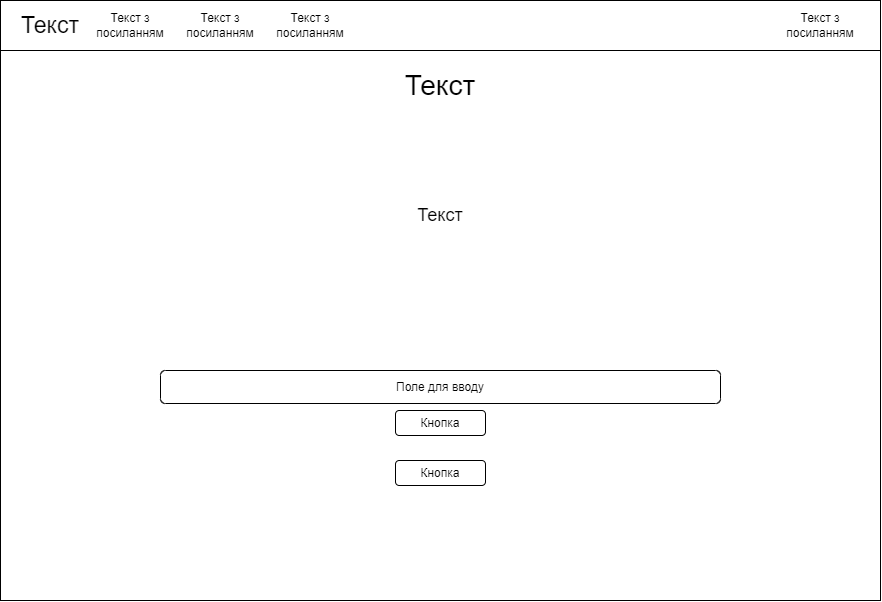

The diagram above was exported from draw.io. Its source (the exported page's mxGraphModel, read from the mxfile embedded in the PNG):
<mxGraphModel dx="1235" dy="665" grid="1" gridSize="10" guides="1" tooltips="1" connect="1" arrows="1" fold="1" page="1" pageScale="1" pageWidth="1169" pageHeight="827" math="0" shadow="0">
  <root>
    <mxCell id="0" />
    <mxCell id="1" parent="0" />
    <mxCell id="5abaeXxXVuz5VBILq2fE-1" value="" style="rounded=0;whiteSpace=wrap;html=1;" vertex="1" parent="1">
      <mxGeometry x="120" y="80" width="880" height="600" as="geometry" />
    </mxCell>
    <mxCell id="5abaeXxXVuz5VBILq2fE-2" value="" style="rounded=0;whiteSpace=wrap;html=1;" vertex="1" parent="1">
      <mxGeometry x="120" y="80" width="880" height="50" as="geometry" />
    </mxCell>
    <mxCell id="5abaeXxXVuz5VBILq2fE-3" value="Текст з посиланням" style="text;html=1;align=center;verticalAlign=middle;whiteSpace=wrap;rounded=0;" vertex="1" parent="1">
      <mxGeometry x="910" y="90" width="60" height="30" as="geometry" />
    </mxCell>
    <mxCell id="5abaeXxXVuz5VBILq2fE-4" value="Текст" style="text;html=1;align=center;verticalAlign=middle;whiteSpace=wrap;rounded=0;fontSize=23;" vertex="1" parent="1">
      <mxGeometry x="140" y="90" width="60" height="30" as="geometry" />
    </mxCell>
    <mxCell id="5abaeXxXVuz5VBILq2fE-5" value="Текст з посиланням" style="text;html=1;align=center;verticalAlign=middle;whiteSpace=wrap;rounded=0;" vertex="1" parent="1">
      <mxGeometry x="220" y="90" width="60" height="30" as="geometry" />
    </mxCell>
    <mxCell id="5abaeXxXVuz5VBILq2fE-6" value="Текст з посиланням" style="text;html=1;align=center;verticalAlign=middle;whiteSpace=wrap;rounded=0;" vertex="1" parent="1">
      <mxGeometry x="310" y="90" width="60" height="30" as="geometry" />
    </mxCell>
    <mxCell id="5abaeXxXVuz5VBILq2fE-7" value="Текст з посиланням" style="text;html=1;align=center;verticalAlign=middle;whiteSpace=wrap;rounded=0;" vertex="1" parent="1">
      <mxGeometry x="400" y="90" width="60" height="30" as="geometry" />
    </mxCell>
    <mxCell id="5abaeXxXVuz5VBILq2fE-8" value="Кнопка" style="rounded=1;whiteSpace=wrap;html=1;" vertex="1" parent="1">
      <mxGeometry x="515" y="540" width="90" height="25" as="geometry" />
    </mxCell>
    <mxCell id="5abaeXxXVuz5VBILq2fE-10" value="&lt;font style=&quot;font-size: 28px;&quot;&gt;Текст&lt;/font&gt;" style="text;html=1;align=center;verticalAlign=middle;whiteSpace=wrap;rounded=0;" vertex="1" parent="1">
      <mxGeometry x="530" y="150" width="60" height="30" as="geometry" />
    </mxCell>
    <mxCell id="5abaeXxXVuz5VBILq2fE-13" value="Текст" style="text;html=1;align=center;verticalAlign=middle;whiteSpace=wrap;rounded=0;fontSize=18;" vertex="1" parent="1">
      <mxGeometry x="530" y="280" width="60" height="30" as="geometry" />
    </mxCell>
    <mxCell id="5abaeXxXVuz5VBILq2fE-14" value="Кнопка" style="rounded=1;whiteSpace=wrap;html=1;" vertex="1" parent="1">
      <mxGeometry x="515" y="490" width="90" height="25" as="geometry" />
    </mxCell>
    <mxCell id="5abaeXxXVuz5VBILq2fE-23" value="Поле для вводу" style="rounded=1;whiteSpace=wrap;html=1;" vertex="1" parent="1">
      <mxGeometry x="280" y="450" width="560" height="33" as="geometry" />
    </mxCell>
  </root>
</mxGraphModel>